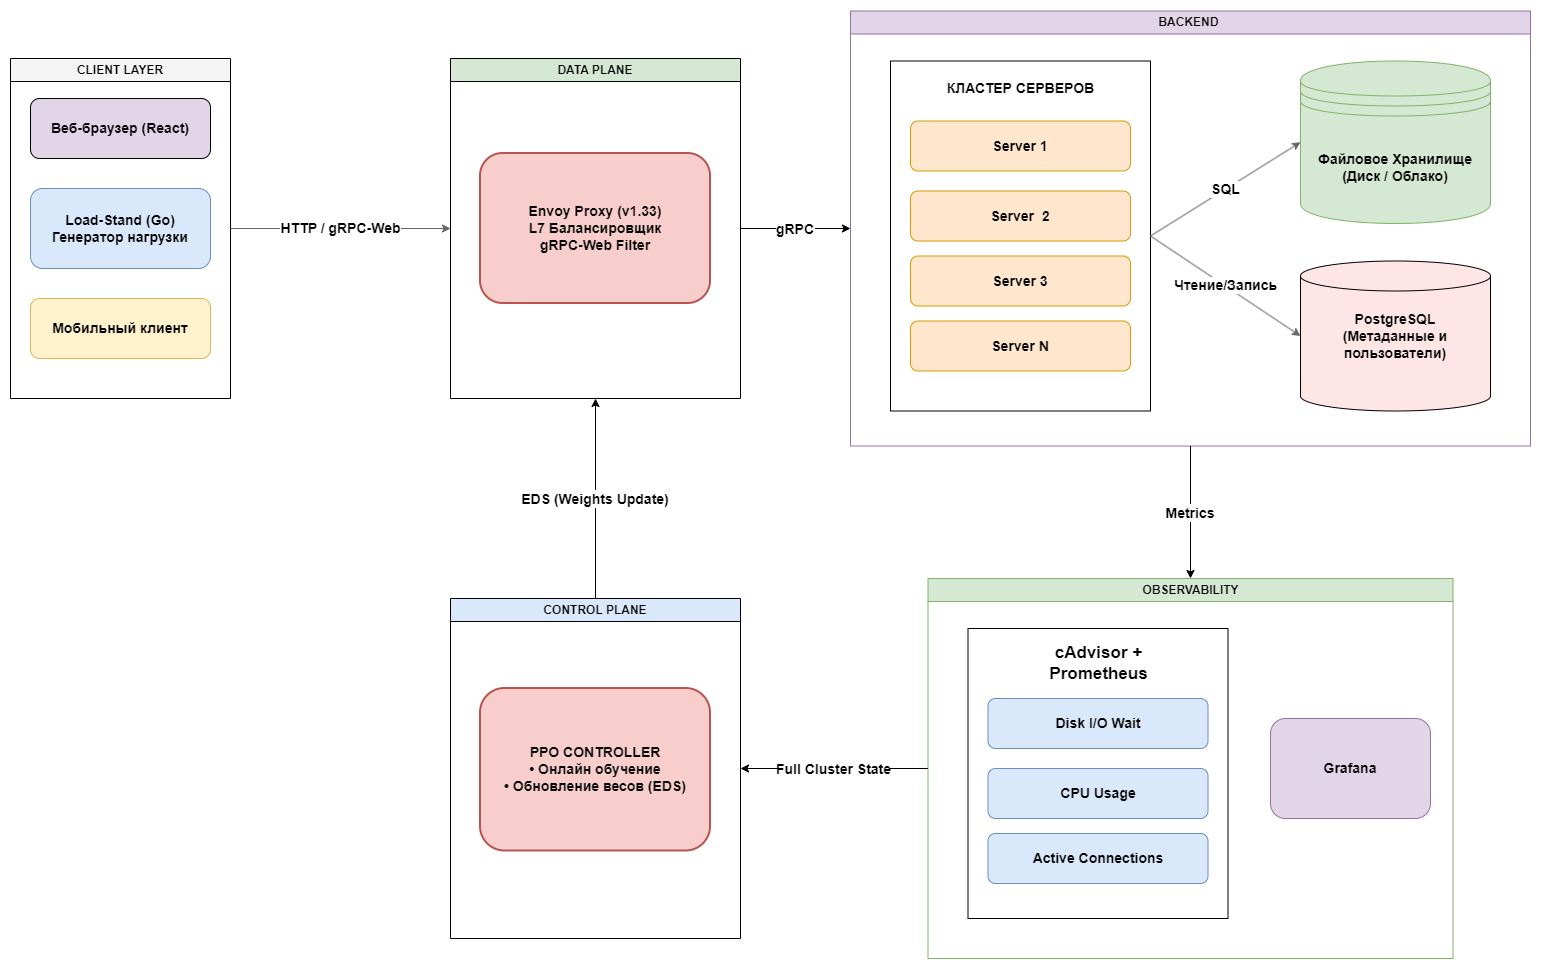

The diagram above was exported from draw.io. Its source (the exported page's mxGraphModel, read from the mxfile embedded in the PNG):
<mxGraphModel dx="3454" dy="2052" grid="1" gridSize="10" guides="1" tooltips="1" connect="1" arrows="1" fold="1" page="1" pageScale="1" pageWidth="1400" pageHeight="900" background="#FFFFFF" math="0" shadow="0">
  <root>
    <mxCell id="0" />
    <mxCell id="1" parent="0" />
    <mxCell id="group_clients" parent="1" style="swimlane;whiteSpace=wrap;html=1;fillColor=#f5f5f5;fontStyle=1" value="CLIENT LAYER" vertex="1">
      <mxGeometry height="340" width="220" x="-100" y="-10" as="geometry" />
    </mxCell>
    <mxCell id="browser" parent="group_clients" style="rounded=1;whiteSpace=wrap;html=1;fillColor=#e1d5e7;" value="&lt;font style=&quot;font-size: 14px;&quot;&gt;&lt;b&gt;Веб-браузер (React)&lt;/b&gt;&lt;/font&gt;" vertex="1">
      <mxGeometry height="60" width="180" x="20" y="40" as="geometry" />
    </mxCell>
    <mxCell id="load_stand" parent="group_clients" style="rounded=1;whiteSpace=wrap;html=1;fillColor=#dae8fc;strokeColor=#6c8ebf;fontStyle=1" value="&lt;font style=&quot;font-size: 14px;&quot;&gt;Load-Stand (Go)&lt;br&gt;Генератор нагрузки&lt;/font&gt;" vertex="1">
      <mxGeometry height="80" width="180" x="20" y="130" as="geometry" />
    </mxCell>
    <mxCell id="VrZQtnW2fefgnSuuUex2-12" parent="group_clients" style="rounded=1;whiteSpace=wrap;html=1;fillColor=#fff2cc;strokeColor=#d6b656;fontSize=14;fontStyle=1;" value="Мобильный клиент" vertex="1">
      <mxGeometry height="60" width="180" x="20" y="240" as="geometry" />
    </mxCell>
    <mxCell id="group_gateway" parent="1" style="swimlane;whiteSpace=wrap;html=1;fillColor=#d5e8d4;fontStyle=1" value="DATA PLANE" vertex="1">
      <mxGeometry height="340" width="290" x="340" y="-10" as="geometry" />
    </mxCell>
    <mxCell id="envoy" parent="group_gateway" style="rounded=1;whiteSpace=wrap;html=1;fillColor=#f8cecc;strokeWidth=2;strokeColor=#b85450;" value="&lt;font style=&quot;font-size: 14px;&quot;&gt;&lt;b&gt;Envoy Proxy (v1.33)&lt;br&gt;L7 Балансировщик&lt;br&gt;gRPC-Web Filter&lt;/b&gt;&lt;/font&gt;" vertex="1">
      <mxGeometry height="150" width="230" x="30" y="95" as="geometry" />
    </mxCell>
    <mxCell id="group_backend" parent="1" style="swimlane;whiteSpace=wrap;html=1;fillColor=#e1d5e7;fontStyle=1;strokeColor=#9673a6;" value="BACKEND&amp;nbsp;" vertex="1">
      <mxGeometry height="435" width="680" x="740" y="-57.5" as="geometry" />
    </mxCell>
    <mxCell id="db" parent="group_backend" style="shape=cylinder3;whiteSpace=wrap;html=1;fillColor=#ffe6e6;" value="&lt;span style=&quot;font-size: 14px; font-weight: 700;&quot;&gt;PostgreSQL&lt;/span&gt;&lt;br style=&quot;font-size: 14px; font-weight: 700;&quot;&gt;&lt;span style=&quot;font-size: 14px; font-weight: 700;&quot;&gt;(Метаданные и пользователи)&lt;/span&gt;" vertex="1">
      <mxGeometry height="150" width="190" x="450" y="250" as="geometry" />
    </mxCell>
    <mxCell id="VrZQtnW2fefgnSuuUex2-2" parent="group_backend" style="rounded=0;whiteSpace=wrap;html=1;" value="" vertex="1">
      <mxGeometry height="350" width="260" x="40" y="50" as="geometry" />
    </mxCell>
    <mxCell id="VrZQtnW2fefgnSuuUex2-3" parent="group_backend" style="text;html=1;fontSize=14;fontStyle=1;align=center;verticalAlign=middle;backgroundColor=#FFE6CC;" value="&lt;font&gt;КЛАСТЕР СЕРВЕРОВ&lt;/font&gt;" vertex="1">
      <mxGeometry height="30" width="250" x="45" y="62.5" as="geometry" />
    </mxCell>
    <mxCell id="VrZQtnW2fefgnSuuUex2-4" parent="group_backend" style="rounded=1;whiteSpace=wrap;html=1;fillColor=#FFE6CC;strokeColor=#D79B00;fontSize=14;fontStyle=1;" value="Server 1" vertex="1">
      <mxGeometry height="50" width="220" x="60" y="110" as="geometry" />
    </mxCell>
    <mxCell id="VrZQtnW2fefgnSuuUex2-5" parent="group_backend" style="rounded=1;whiteSpace=wrap;html=1;fillColor=#FFE6CC;strokeColor=#D79B00;fontSize=14;fontStyle=1;" value="Server&amp;nbsp; 2" vertex="1">
      <mxGeometry height="50" width="220" x="60" y="180" as="geometry" />
    </mxCell>
    <mxCell id="VrZQtnW2fefgnSuuUex2-6" parent="group_backend" style="rounded=1;whiteSpace=wrap;html=1;fillColor=#FFE6CC;strokeColor=#D79B00;fontSize=14;fontStyle=1;" value="Server 3" vertex="1">
      <mxGeometry height="50" width="220" x="60" y="245" as="geometry" />
    </mxCell>
    <mxCell id="VrZQtnW2fefgnSuuUex2-7" parent="group_backend" style="rounded=1;whiteSpace=wrap;html=1;fillColor=#FFE6CC;strokeColor=#D79B00;fontSize=14;fontStyle=1;" value="Server N" vertex="1">
      <mxGeometry height="50" width="220" x="60" y="310" as="geometry" />
    </mxCell>
    <mxCell id="VrZQtnW2fefgnSuuUex2-8" parent="group_backend" style="shape=datastore;whiteSpace=wrap;html=1;fillColor=#d5e8d4;strokeColor=#82b366;" value="&lt;span style=&quot;font-size: 14px; font-weight: 700;&quot;&gt;Файловое Хранилище&lt;/span&gt;&lt;br style=&quot;font-size: 14px; font-weight: 700;&quot;&gt;&lt;span style=&quot;font-size: 14px; font-weight: 700;&quot;&gt;(Диск / Облако)&lt;/span&gt;" vertex="1">
      <mxGeometry height="162.5" width="190" x="450" y="50" as="geometry" />
    </mxCell>
    <mxCell id="VrZQtnW2fefgnSuuUex2-9" edge="1" parent="group_backend" source="VrZQtnW2fefgnSuuUex2-2" style="endArrow=classic;html=1;strokeColor=#666666;fontSize=12;labelBackgroundColor=white;exitX=1;exitY=0.5;exitDx=0;exitDy=0;entryX=0;entryY=0.5;entryDx=0;entryDy=0;" target="VrZQtnW2fefgnSuuUex2-8" value="&lt;font style=&quot;font-size: 14px;&quot;&gt;&lt;b&gt;SQL&lt;/b&gt;&lt;/font&gt;">
      <mxGeometry height="50" relative="1" width="50" as="geometry">
        <mxPoint x="350" y="286" as="sourcePoint" />
        <mxPoint x="530" y="190" as="targetPoint" />
      </mxGeometry>
    </mxCell>
    <mxCell id="VrZQtnW2fefgnSuuUex2-10" edge="1" parent="group_backend" source="VrZQtnW2fefgnSuuUex2-2" style="endArrow=classic;html=1;strokeColor=#666666;fontSize=12;labelBackgroundColor=white;exitX=1;exitY=0.5;exitDx=0;exitDy=0;entryX=0;entryY=0.5;entryDx=0;entryDy=0;entryPerimeter=0;" target="db" value="&lt;font style=&quot;font-size: 14px;&quot;&gt;&lt;b&gt;Чтение/Запись&lt;/b&gt;&lt;/font&gt;">
      <mxGeometry height="50" relative="1" width="50" as="geometry">
        <mxPoint x="320" y="260" as="sourcePoint" />
        <mxPoint x="500" y="321" as="targetPoint" />
      </mxGeometry>
    </mxCell>
    <mxCell id="group_obs" parent="1" style="swimlane;whiteSpace=wrap;html=1;fillColor=#d5e8d4;fontStyle=1;strokeColor=#82b366;" value="OBSERVABILITY" vertex="1">
      <mxGeometry height="380" width="525" x="817.5" y="510" as="geometry" />
    </mxCell>
    <mxCell id="VrZQtnW2fefgnSuuUex2-18" parent="group_obs" style="rounded=0;whiteSpace=wrap;html=1;" value="" vertex="1">
      <mxGeometry height="290" width="260" x="40" y="50" as="geometry" />
    </mxCell>
    <mxCell id="VrZQtnW2fefgnSuuUex2-19" parent="group_obs" style="text;html=1;fontSize=14;fontStyle=1;align=center;verticalAlign=middle;backgroundColor=#FFE6CC;" value="&lt;span style=&quot;white-space: normal;&quot;&gt;&lt;font style=&quot;font-size: 17px;&quot;&gt;cAdvisor + Prometheus&lt;/font&gt;&lt;/span&gt;" vertex="1">
      <mxGeometry height="30" width="250" x="45" y="70" as="geometry" />
    </mxCell>
    <mxCell id="VrZQtnW2fefgnSuuUex2-20" parent="group_obs" style="rounded=1;whiteSpace=wrap;html=1;fillColor=#dae8fc;strokeColor=#6c8ebf;fontSize=14;fontStyle=1;" value="Disk I/O Wait" vertex="1">
      <mxGeometry height="50" width="220" x="60" y="120" as="geometry" />
    </mxCell>
    <mxCell id="VrZQtnW2fefgnSuuUex2-21" parent="group_obs" style="rounded=1;whiteSpace=wrap;html=1;fillColor=#dae8fc;strokeColor=#6c8ebf;fontSize=14;fontStyle=1;" value="CPU Usage" vertex="1">
      <mxGeometry height="50" width="220" x="60" y="190" as="geometry" />
    </mxCell>
    <mxCell id="VrZQtnW2fefgnSuuUex2-22" parent="group_obs" style="rounded=1;whiteSpace=wrap;html=1;fillColor=#dae8fc;strokeColor=#6c8ebf;fontSize=14;fontStyle=1;" value="Active Connections" vertex="1">
      <mxGeometry height="50" width="220" x="60" y="255" as="geometry" />
    </mxCell>
    <mxCell id="VrZQtnW2fefgnSuuUex2-33" parent="group_obs" style="rounded=1;whiteSpace=wrap;html=1;fillColor=#e1d5e7;strokeColor=#9673a6;" value="&lt;b&gt;&lt;font style=&quot;font-size: 14px;&quot;&gt;Grafana&lt;/font&gt;&lt;/b&gt;" vertex="1">
      <mxGeometry height="100" width="160" x="342.5" y="140" as="geometry" />
    </mxCell>
    <mxCell id="edge2" edge="1" parent="1" source="group_gateway" style="fontSize=14;entryX=0;entryY=0.5;entryDx=0;entryDy=0;fontStyle=1;exitX=1;exitY=0.5;exitDx=0;exitDy=0;" target="group_backend" value="gRPC">
      <mxGeometry relative="1" as="geometry">
        <mxPoint x="620" y="242.5" as="sourcePoint" />
      </mxGeometry>
    </mxCell>
    <mxCell id="VrZQtnW2fefgnSuuUex2-14" edge="1" parent="1" source="group_clients" style="endArrow=classic;html=1;strokeColor=#666666;fontSize=12;labelBackgroundColor=white;exitX=1;exitY=0.5;exitDx=0;exitDy=0;entryX=0;entryY=0.5;entryDx=0;entryDy=0;" target="group_gateway" value="&lt;font style=&quot;font-size: 14px;&quot;&gt;&lt;b&gt;HTTP / gRPC-Web&lt;/b&gt;&lt;/font&gt;">
      <mxGeometry height="50" relative="1" width="50" as="geometry">
        <mxPoint x="290" y="250" as="sourcePoint" />
        <mxPoint x="200" y="350" as="targetPoint" />
      </mxGeometry>
    </mxCell>
    <mxCell id="group_control" parent="1" style="swimlane;whiteSpace=wrap;html=1;fillColor=#dae8fc;fontStyle=1" value="CONTROL PLANE" vertex="1">
      <mxGeometry height="340" width="290" x="340" y="530" as="geometry" />
    </mxCell>
    <mxCell id="ppo_ctrl" parent="group_control" style="rounded=1;whiteSpace=wrap;html=1;fillColor=#f8cecc;strokeWidth=2;strokeColor=#b85450;" value="&lt;font style=&quot;font-size: 14px;&quot;&gt;&lt;b&gt;PPO CONTROLLER&lt;br&gt;• Онлайн обучение&lt;br&gt;• Обновление весов (EDS)&lt;/b&gt;&lt;br&gt;&lt;/font&gt;" vertex="1">
      <mxGeometry height="162.5" width="230" x="30" y="90" as="geometry" />
    </mxCell>
    <mxCell id="edge6" edge="1" parent="1" source="group_control" style="entryX=0.5;entryY=1;entryDx=0;entryDy=0;fontSize=14;fontStyle=1" target="group_gateway" value="EDS (Weights Update)">
      <mxGeometry relative="1" as="geometry" />
    </mxCell>
    <mxCell id="VrZQtnW2fefgnSuuUex2-29" edge="1" parent="1" source="group_backend" style="entryX=0.5;entryY=0;entryDx=0;entryDy=0;fontSize=14;fontStyle=1;exitX=0.5;exitY=1;exitDx=0;exitDy=0;" target="group_obs" value="Metrics">
      <mxGeometry relative="1" x="-0.0038" as="geometry">
        <mxPoint as="offset" />
        <mxPoint x="685" y="600" as="sourcePoint" />
        <mxPoint x="685" y="400" as="targetPoint" />
      </mxGeometry>
    </mxCell>
    <mxCell id="VrZQtnW2fefgnSuuUex2-31" edge="1" parent="1" source="group_obs" style="entryX=1;entryY=0.5;entryDx=0;entryDy=0;fontSize=14;fontStyle=1;exitX=0;exitY=0.5;exitDx=0;exitDy=0;" target="group_control" value="Full Cluster State">
      <mxGeometry relative="1" as="geometry">
        <mxPoint as="offset" />
        <mxPoint x="1080" y="470" as="sourcePoint" />
        <mxPoint x="1080" y="602" as="targetPoint" />
      </mxGeometry>
    </mxCell>
  </root>
</mxGraphModel>